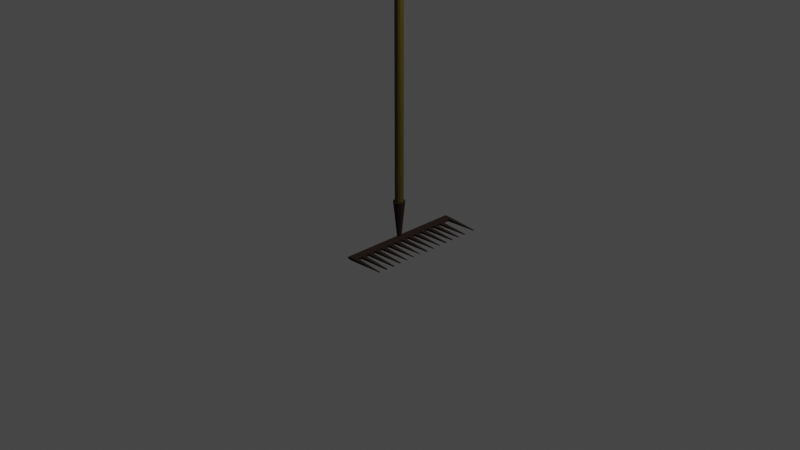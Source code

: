 # Source: rateau.blend  (saved by Blender 3.5.10; exported with 4.5.12 LTS)
import bpy
from mathutils import Matrix  # noqa: F401  (used for matrix-valued properties, if any)

bpy.ops.wm.read_factory_settings(use_empty=True)
scene = bpy.context.scene
scene.name = 'Scene'

# ---- collections
col_collection = bpy.data.collections.new('Collection'); scene.collection.children.link(col_collection)

# ---- materials (node trees are filled in below, after node groups)
mat_material_001 = bpy.data.materials.new('Material.001')
mat_material_001.use_transparent_shadow = False
mat_material_003 = bpy.data.materials.new('Material.003')
mat_material_003.use_transparent_shadow = False

# ---- material node trees
mat_material_001.use_nodes = True; mat_material_001.node_tree.nodes.clear()
_N = mat_material_001.node_tree.nodes; _L = mat_material_001.node_tree.links
n0 = _N.new('ShaderNodeBsdfPrincipled'); n0.name = 'Principled BSDF'; n0.location = (10, 300)
n0.distribution = 'GGX'
n0.subsurface_method = 'RANDOM_WALK_SKIN'
n0.inputs[0].default_value = (0.06373, 0.04999, 0.00231, 1.0)
n0.inputs[3].default_value = 1.45
n0.inputs[27].default_value = (0.0, 0.0, 0.0, 1.0)
n0.inputs[28].default_value = 1.0
n1 = _N.new('ShaderNodeOutputMaterial'); n1.name = 'Material Output'; n1.location = (300, 300)
_L.new(n0.outputs[0], n1.inputs[0])
n1.is_active_output = True
mat_material_003.use_nodes = True; mat_material_003.node_tree.nodes.clear()
_N = mat_material_003.node_tree.nodes; _L = mat_material_003.node_tree.links
n0 = _N.new('ShaderNodeBsdfPrincipled'); n0.name = 'Principled BSDF'; n0.location = (10, 300)
n0.distribution = 'GGX'
n0.subsurface_method = 'RANDOM_WALK_SKIN'
n0.inputs[0].default_value = (0.01467, 0.004552, 0.001176, 1.0)
n0.inputs[1].default_value = 0.1417
n0.inputs[2].default_value = 0.8543
n0.inputs[3].default_value = 1.45
n0.inputs[27].default_value = (0.0, 0.0, 0.0, 1.0)
n1 = _N.new('ShaderNodeOutputMaterial'); n1.name = 'Material Output'; n1.location = (300, 300)
_L.new(n0.outputs[0], n1.inputs[0])
n1.is_active_output = True

# ---- world
world_world = bpy.data.worlds.new('World'); scene.world = world_world
world_world.use_nodes = True; world_world.node_tree.nodes.clear()
_N = world_world.node_tree.nodes; _L = world_world.node_tree.links
n0 = _N.new('ShaderNodeOutputWorld'); n0.name = 'World Output'; n0.location = (300, 300)
n1 = _N.new('ShaderNodeBackground'); n1.name = 'Background'; n1.location = (10, 300)
n1.inputs[0].default_value = (0.05088, 0.05088, 0.05088, 1.0)
_L.new(n1.outputs[0], n0.inputs[0])
n0.is_active_output = True
world_world.color = (0.05088, 0.05088, 0.05088)
world_world.use_sun_shadow = False
world_world.sun_shadow_jitter_overblur = 0.0

# ---- cameras
cam_camera = bpy.data.cameras.new('Camera')
cam_camera.clip_end = 100.0
cam_camera.ortho_scale = 7.314

# ---- lights
light_light = bpy.data.lights.new('Light', 'POINT')
light_light.transmission_factor = 0.0
light_light.energy = 1000.0
light_light.shadow_soft_size = 0.1
light_light.shadow_maximum_resolution = 0.006
light_light.use_absolute_resolution = True

# ---- meshes
me_cylinder_003 = bpy.data.meshes.new('Cylinder.003')
me_cylinder_003.from_pydata([(0.0, 0.08, -1.0), (0.0, 0.08, 1.0), (0.04, 0.06928, -1.0), (0.04, 0.06928, 1.0), (0.06928, 0.04, -1.0), (0.06928, 0.04, 1.0), (0.08, 0.0, -1.0), (0.08, 0.0, 1.0), (0.06928, -0.04, -1.0), (0.06928, -0.04, 1.0), (0.04, -0.06928, -1.0), (0.04, -0.06928, 1.0), (0.0, -0.08, -1.0), (0.0, -0.08, 1.0), (-0.04, -0.06928, -1.0), (-0.04, -0.06928, 1.0), (-0.06928, -0.04, -1.0), (-0.06928, -0.04, 1.0), (-0.08, 0.0, -1.0), (-0.08, 0.0, 1.0), (-0.06928, 0.04, -1.0), (-0.06928, 0.04, 1.0), (-0.04, 0.06928, -1.0), (-0.04, 0.06928, 1.0)], [], [(0, 1, 3, 2), (2, 3, 5, 4), (4, 5, 7, 6), (6, 7, 9, 8), (8, 9, 11, 10), (10, 11, 13, 12), (12, 13, 15, 14), (14, 15, 17, 16), (16, 17, 19, 18), (18, 19, 21, 20), (3, 1, 23, 21, 19, 17, 15, 13, 11, 9, 7, 5), (20, 21, 23, 22), (22, 23, 1, 0), (0, 2, 4, 6, 8, 10, 12, 14, 16, 18, 20, 22)])
_uv = me_cylinder_003.uv_layers.new(name='UVMap')
_uv.uv.foreach_set('vector', [1.0, 0.5, 1.0, 1.0, 0.9167, 1.0, 0.9167, 0.5, 0.9167, 0.5, 0.9167, 1.0, 0.8333, 1.0, 0.8333, 0.5, 0.8333, 0.5, 0.8333, 1.0, 0.75, 1.0, 0.75, 0.5, 0.75, 0.5, 0.75, 1.0, 0.6667, 1.0, 0.6667, 0.5, 0.6667, 0.5, 0.6667, 1.0, 0.5833, 1.0, 0.5833, 0.5, 0.5833, 0.5, 0.5833, 1.0, 0.5, 1.0, 0.5, 0.5, 0.5, 0.5, 0.5, 1.0, 0.4167, 1.0, 0.4167, 0.5, 0.4167, 0.5, 0.4167, 1.0, 0.3333, 1.0, 0.3333, 0.5, 0.3333, 0.5, 0.3333, 1.0, 0.25, 1.0, 0.25, 0.5, 0.25, 0.5, 0.25, 1.0, 0.1667, 1.0, 0.1667, 0.5, 0.37, 0.4578, 0.25, 0.49, 0.13, 0.4578, 0.04215, 0.37, 0.01, 0.25, 0.04215, 0.13, 0.13, 0.04215, 0.25, 0.01, 0.37, 0.04215, 0.4578, 0.13, 0.49, 0.25, 0.4578, 0.37, 0.1667, 0.5, 0.1667, 1.0, 0.08333, 1.0, 0.08333, 0.5, 0.08333, 0.5, 0.08333, 1.0, 7.451e-08, 1.0, 7.451e-08, 0.5, 0.75, 0.49, 0.87, 0.4578, 0.9578, 0.37, 0.99, 0.25, 0.9578, 0.13, 0.87, 0.04215, 0.75, 0.01, 0.63, 0.04215, 0.5422, 0.13, 0.51, 0.25, 0.5422, 0.37, 0.63, 0.4578])
me_cylinder_003.materials.append(mat_material_001)
me_cylinder_003.update()
me_cylinder_004 = bpy.data.meshes.new('Cylinder.004')
me_cylinder_004.from_pydata([(4.975e-10, 0.02911, -0.25), (0.0, 0.08, 0.25), (0.01456, 0.02521, -0.25), (0.04, 0.06928, 0.25), (0.02521, 0.01456, -0.25), (0.06928, 0.04, 0.25), (0.02911, -4.975e-10, -0.25), (0.08, 0.0, 0.25), (0.02521, -0.01456, -0.25), (0.06928, -0.04, 0.25), (0.01456, -0.02521, -0.25), (0.04, -0.06928, 0.25), (4.975e-10, -0.02911, -0.25), (0.0, -0.08, 0.25), (-0.01456, -0.02521, -0.25), (-0.04, -0.06928, 0.25), (-0.02521, -0.01456, -0.25), (-0.06928, -0.04, 0.25), (-0.02911, -4.975e-10, -0.25), (-0.08, 0.0, 0.25), (-0.02521, 0.01456, -0.25), (-0.06928, 0.04, 0.25), (-0.01456, 0.02521, -0.25), (-0.04, 0.06928, 0.25)], [], [(0, 1, 3, 2), (2, 3, 5, 4), (4, 5, 7, 6), (6, 7, 9, 8), (8, 9, 11, 10), (10, 11, 13, 12), (12, 13, 15, 14), (14, 15, 17, 16), (16, 17, 19, 18), (18, 19, 21, 20), (3, 1, 23, 21, 19, 17, 15, 13, 11, 9, 7, 5), (20, 21, 23, 22), (22, 23, 1, 0), (0, 2, 4, 6, 8, 10, 12, 14, 16, 18, 20, 22)])
_uv = me_cylinder_004.uv_layers.new(name='UVMap')
_uv.uv.foreach_set('vector', [1.0, 0.5, 1.0, 1.0, 0.9167, 1.0, 0.9167, 0.5, 0.9167, 0.5, 0.9167, 1.0, 0.8333, 1.0, 0.8333, 0.5, 0.8333, 0.5, 0.8333, 1.0, 0.75, 1.0, 0.75, 0.5, 0.75, 0.5, 0.75, 1.0, 0.6667, 1.0, 0.6667, 0.5, 0.6667, 0.5, 0.6667, 1.0, 0.5833, 1.0, 0.5833, 0.5, 0.5833, 0.5, 0.5833, 1.0, 0.5, 1.0, 0.5, 0.5, 0.5, 0.5, 0.5, 1.0, 0.4167, 1.0, 0.4167, 0.5, 0.4167, 0.5, 0.4167, 1.0, 0.3333, 1.0, 0.3333, 0.5, 0.3333, 0.5, 0.3333, 1.0, 0.25, 1.0, 0.25, 0.5, 0.25, 0.5, 0.25, 1.0, 0.1667, 1.0, 0.1667, 0.5, 0.37, 0.4578, 0.25, 0.49, 0.13, 0.4578, 0.04215, 0.37, 0.01, 0.25, 0.04215, 0.13, 0.13, 0.04215, 0.25, 0.01, 0.37, 0.04215, 0.4578, 0.13, 0.49, 0.25, 0.4578, 0.37, 0.1667, 0.5, 0.1667, 1.0, 0.08333, 1.0, 0.08333, 0.5, 0.08333, 0.5, 0.08333, 1.0, 7.451e-08, 1.0, 7.451e-08, 0.5, 0.75, 0.49, 0.87, 0.4578, 0.9578, 0.37, 0.99, 0.25, 0.9578, 0.13, 0.87, 0.04215, 0.75, 0.01, 0.63, 0.04215, 0.5422, 0.13, 0.51, 0.25, 0.5422, 0.37, 0.63, 0.4578])
me_cylinder_004.materials.append(mat_material_003)
me_cylinder_004.update()
me_cylinder_005 = bpy.data.meshes.new('Cylinder.005')
me_cylinder_005.from_pydata([(-4.891e-10, 0.04059, -0.25), (-4.891e-10, 0.04059, 0.25), (0.02172, 0.03515, -0.25), (0.02172, 0.03515, 0.25), (0.03762, 0.03459, -0.25), (0.03762, 0.03459, 0.25), (0.03762, -0.02447, -0.25), (0.03762, -0.02447, 0.25), (0.02172, -0.02502, -0.25), (0.02172, -0.02502, 0.25), (-4.891e-10, -0.03046, -0.25), (-4.891e-10, -0.03046, 0.25), (-0.02172, -0.02502, -0.25), (-0.02172, -0.02502, 0.25), (-0.03208, -0.02029, -0.25), (-0.03208, -0.02029, 0.25), (-0.03395, -1.256e-08, -0.25), (-0.03395, 1.256e-08, 0.25), (-0.03208, 0.02029, -0.25), (-0.03208, 0.02029, 0.25), (-0.02172, 0.03515, -0.25), (-0.02172, 0.03515, 0.25), (-4.891e-10, 0.04059, -0.2333), (-4.891e-10, 0.04059, -0.2167), (-4.891e-10, 0.04059, -0.2), (-4.891e-10, 0.04059, -0.1833), (-4.891e-10, 0.04059, -0.1667), (-4.891e-10, 0.04059, -0.15), (-4.891e-10, 0.04059, -0.1333), (-4.891e-10, 0.04059, -0.1167), (-4.891e-10, 0.04059, -0.1), (-4.891e-10, 0.04059, -0.08333), (-4.891e-10, 0.04059, -0.06667), (-4.891e-10, 0.04059, -0.05), (-4.891e-10, 0.04059, -0.03333), (-4.891e-10, 0.04059, -0.01667), (-4.891e-10, 0.04059, -1.118e-08), (-4.891e-10, 0.04059, 0.01667), (-4.891e-10, 0.04059, 0.03333), (-4.891e-10, 0.04059, 0.05), (-4.891e-10, 0.04059, 0.06667), (-4.891e-10, 0.04059, 0.08333), (-4.891e-10, 0.04059, 0.1), (-4.891e-10, 0.04059, 0.1167), (-4.891e-10, 0.04059, 0.1333), (-4.891e-10, 0.04059, 0.15), (-4.891e-10, 0.04059, 0.1667), (-4.891e-10, 0.04059, 0.1833), (-4.891e-10, 0.04059, 0.2), (-4.891e-10, 0.04059, 0.2167), (-4.891e-10, 0.04059, 0.2333), (0.02172, 0.03515, 0.2333), (0.02172, 0.03515, 0.2167), (0.02172, 0.03515, 0.2), (0.02172, 0.03515, 0.1833), (0.02172, 0.03515, 0.1667), (0.02172, 0.03515, 0.15), (0.02172, 0.03515, 0.1333), (0.02172, 0.03515, 0.1167), (0.02172, 0.03515, 0.1), (0.02172, 0.03515, 0.08333), (0.02172, 0.03515, 0.06667), (0.02172, 0.03515, 0.05), (0.02172, 0.03515, 0.03333), (0.02172, 0.03515, 0.01667), (0.02172, 0.03515, 1.118e-08), (0.02172, 0.03515, -0.01667), (0.02172, 0.03515, -0.03333), (0.02172, 0.03515, -0.05), (0.02172, 0.03515, -0.06667), (0.02172, 0.03515, -0.08333), (0.02172, 0.03515, -0.1), (0.02172, 0.03515, -0.1167), (0.02172, 0.03515, -0.1333), (0.02172, 0.03515, -0.15), (0.02172, 0.03515, -0.1667), (0.02172, 0.03515, -0.1833), (0.02172, 0.03515, -0.2), (0.02172, 0.03515, -0.2167), (0.02172, 0.03515, -0.2333), (0.03762, 0.03459, 0.2333), (0.03762, 0.03459, 0.2167), (0.03762, 0.03459, 0.2), (0.03762, 0.03459, 0.1833), (0.03762, 0.03459, 0.1667), (0.03762, 0.03459, 0.15), (0.03762, 0.03459, 0.1333), (0.03762, 0.03459, 0.1167), (0.03762, 0.03459, 0.1), (0.03762, 0.03459, 0.08333), (0.03762, 0.03459, 0.06667), (0.03762, 0.03459, 0.05), (0.03762, 0.03459, 0.03333), (0.03762, 0.03459, 0.01667), (0.03762, 0.03459, 1.118e-08), (0.03762, 0.03459, -0.01667), (0.03762, 0.03459, -0.03333), (0.03762, 0.03459, -0.05), (0.03762, 0.03459, -0.06667), (0.03762, 0.03459, -0.08333), (0.03762, 0.03459, -0.1), (0.03762, 0.03459, -0.1167), (0.03762, 0.03459, -0.1333), (0.03762, 0.03459, -0.15), (0.03762, 0.03459, -0.1667), (0.03762, 0.03459, -0.1833), (0.03762, 0.03459, -0.2), (0.03762, 0.02029, -0.2167), (0.03762, 0.03459, -0.2333), (0.03762, -0.02447, 0.2333), (0.03762, -0.02447, 0.2167), (0.03762, -0.02447, 0.2), (0.03762, -0.02447, 0.1833), (0.03762, -0.02447, 0.1667), (0.03762, -0.02447, 0.15), (0.03762, -0.02447, 0.1333), (0.03762, -0.02447, 0.1167), (0.03762, -0.02447, 0.1), (0.03762, -0.02447, 0.08333), (0.03762, -0.02447, 0.06667), (0.03762, -0.02447, 0.05), (0.03762, -0.02447, 0.03333), (0.03762, -0.02447, 0.01667), (0.03762, -0.02447, 1.118e-08), (0.03762, -0.02447, -0.01667), (0.03762, -0.02447, -0.03333), (0.03762, -0.02447, -0.05), (0.03762, -0.02447, -0.06667), (0.03762, -0.02447, -0.08333), (0.03762, -0.02447, -0.1), (0.03762, -0.02447, -0.1167), (0.03762, -0.02447, -0.1333), (0.03762, -0.02447, -0.15), (0.03762, -0.02447, -0.1667), (0.03762, -0.02447, -0.1833), (0.03762, -0.02447, -0.2), (0.03762, -0.01017, -0.2167), (0.03762, -0.02447, -0.2333), (0.02172, -0.02502, 0.2333), (0.02172, -0.02502, 0.2167), (0.02172, -0.02502, 0.2), (0.02172, -0.02502, 0.1833), (0.02172, -0.02502, 0.1667), (0.02172, -0.02502, 0.15), (0.02172, -0.02502, 0.1333), (0.02172, -0.02502, 0.1167), (0.02172, -0.02502, 0.1), (0.02172, -0.02502, 0.08333), (0.02172, -0.02502, 0.06667), (0.02172, -0.02502, 0.05), (0.02172, -0.02502, 0.03333), (0.02172, -0.02502, 0.01667), (0.02172, -0.02502, 1.118e-08), (0.02172, -0.02502, -0.01667), (0.02172, -0.02502, -0.03333), (0.02172, -0.02502, -0.05), (0.02172, -0.02502, -0.06667), (0.02172, -0.02502, -0.08333), (0.02172, -0.02502, -0.1), (0.02172, -0.02502, -0.1167), (0.02172, -0.02502, -0.1333), (0.02172, -0.02502, -0.15), (0.02172, -0.02502, -0.1667), (0.02172, -0.02502, -0.1833), (0.02172, -0.02502, -0.2), (0.02172, -0.02502, -0.2167), (0.02172, -0.02502, -0.2333), (-4.891e-10, -0.03046, 0.2333), (-4.891e-10, -0.03046, 0.2167), (-4.891e-10, -0.03046, 0.2), (-4.891e-10, -0.03046, 0.1833), (-4.891e-10, -0.03046, 0.1667), (-4.891e-10, -0.03046, 0.15), (-4.891e-10, -0.03046, 0.1333), (-4.891e-10, -0.03046, 0.1167), (-4.891e-10, -0.03046, 0.1), (-4.891e-10, -0.03046, 0.08333), (-4.891e-10, -0.03046, 0.06667), (-4.891e-10, -0.03046, 0.05), (-4.891e-10, -0.03046, 0.03333), (-4.891e-10, -0.03046, 0.01667), (-4.891e-10, -0.03046, 1.118e-08), (-4.891e-10, -0.03046, -0.01667), (-4.891e-10, -0.03046, -0.03333), (-4.891e-10, -0.03046, -0.05), (-4.891e-10, -0.03046, -0.06667), (-4.891e-10, -0.03046, -0.08333), (-4.891e-10, -0.03046, -0.1), (-4.891e-10, -0.03046, -0.1167), (-4.891e-10, -0.03046, -0.1333), (-4.891e-10, -0.03046, -0.15), (-4.891e-10, -0.03046, -0.1667), (-4.891e-10, -0.03046, -0.1833), (-4.891e-10, -0.03046, -0.2), (-4.891e-10, -0.03046, -0.2167), (-4.891e-10, -0.03046, -0.2333), (-0.02172, -0.02502, 0.2333), (-0.02172, -0.02502, 0.2167), (-0.02172, -0.02502, 0.2), (-0.02172, -0.02502, 0.1833), (-0.02172, -0.02502, 0.1667), (-0.02172, -0.02502, 0.15), (-0.02172, -0.02502, 0.1333), (-0.02172, -0.02502, 0.1167), (-0.02172, -0.02502, 0.1), (-0.02172, -0.02502, 0.08333), (-0.02172, -0.02502, 0.06667), (-0.02172, -0.02502, 0.05), (-0.02172, -0.02502, 0.03333), (-0.02172, -0.02502, 0.01667), (-0.02172, -0.02502, 1.118e-08), (-0.02172, -0.02502, -0.01667), (-0.02172, -0.02502, -0.03333), (-0.02172, -0.02502, -0.05), (-0.02172, -0.02502, -0.06667), (-0.02172, -0.02502, -0.08333), (-0.02172, -0.02502, -0.1), (-0.02172, -0.02502, -0.1167), (-0.02172, -0.02502, -0.1333), (-0.02172, -0.02502, -0.15), (-0.02172, -0.02502, -0.1667), (-0.02172, -0.02502, -0.1833), (-0.02172, -0.02502, -0.2), (-0.02172, -0.02502, -0.2167), (-0.02172, -0.02502, -0.2333), (-0.03208, -0.02029, 0.2333), (-0.03208, -0.02029, 0.2167), (-0.03208, -0.02029, 0.2), (-0.03208, -0.02029, 0.1833), (-0.03208, -0.02029, 0.1667), (-0.03208, -0.02029, 0.15), (-0.03208, -0.02029, 0.1333), (-0.03208, -0.02029, 0.1167), (-0.03208, -0.02029, 0.1), (-0.03208, -0.02029, 0.08333), (-0.03208, -0.02029, 0.06667), (-0.03208, -0.02029, 0.05), (-0.03208, -0.02029, 0.03333), (-0.03208, -0.02029, 0.01667), (-0.03208, -0.02029, 1.118e-08), (-0.03208, -0.02029, -0.01667), (-0.03208, -0.02029, -0.03333), (-0.03208, -0.02029, -0.05), (-0.03208, -0.02029, -0.06667), (-0.03208, -0.02029, -0.08333), (-0.03208, -0.02029, -0.1), (-0.03208, -0.02029, -0.1167), (-0.03208, -0.02029, -0.1333), (-0.03208, -0.02029, -0.15), (-0.03208, -0.02029, -0.1667), (-0.03208, -0.02029, -0.1833), (-0.03208, -0.02029, -0.2), (-0.03208, -0.02029, -0.2167), (-0.03208, -0.02029, -0.2333), (-0.03395, 1.172e-08, 0.2333), (-0.03395, 1.089e-08, 0.2167), (-0.03395, 1.005e-08, 0.2), (-0.03395, 9.211e-09, 0.1833), (-0.03395, 8.374e-09, 0.1667), (-0.03395, 7.536e-09, 0.15), (-0.03395, 6.699e-09, 0.1333), (-0.03395, 5.862e-09, 0.1167), (-0.03395, 5.024e-09, 0.1), (-0.03395, 4.187e-09, 0.08333), (-0.03395, 3.35e-09, 0.06667), (-0.03395, 2.512e-09, 0.05), (-0.03395, 1.675e-09, 0.03333), (-0.03395, 8.374e-10, 0.01667), (-0.03395, 3.442e-15, 1.118e-08), (-0.03395, -8.374e-10, -0.01667), (-0.03395, -1.675e-09, -0.03333), (-0.03395, -2.512e-09, -0.05), (-0.03395, -3.35e-09, -0.06667), (-0.03395, -4.187e-09, -0.08333), (-0.03395, -5.024e-09, -0.1), (-0.03395, -5.862e-09, -0.1167), (-0.03395, -6.699e-09, -0.1333), (-0.03395, -7.536e-09, -0.15), (-0.03395, -8.374e-09, -0.1667), (-0.03395, -9.211e-09, -0.1833), (-0.03395, -1.005e-08, -0.2), (-0.03395, -1.089e-08, -0.2167), (-0.03395, -1.172e-08, -0.2333), (-0.03208, 0.02029, 0.2333), (-0.03208, 0.02029, 0.2167), (-0.03208, 0.02029, 0.2), (-0.03208, 0.02029, 0.1833), (-0.03208, 0.02029, 0.1667), (-0.03208, 0.02029, 0.15), (-0.03208, 0.02029, 0.1333), (-0.03208, 0.02029, 0.1167), (-0.03208, 0.02029, 0.1), (-0.03208, 0.02029, 0.08333), (-0.03208, 0.02029, 0.06667), (-0.03208, 0.02029, 0.05), (-0.03208, 0.02029, 0.03333), (-0.03208, 0.02029, 0.01667), (-0.03208, 0.02029, 1.118e-08), (-0.03208, 0.02029, -0.01667), (-0.03208, 0.02029, -0.03333), (-0.03208, 0.02029, -0.05), (-0.03208, 0.02029, -0.06667), (-0.03208, 0.02029, -0.08333), (-0.03208, 0.02029, -0.1), (-0.03208, 0.02029, -0.1167), (-0.03208, 0.02029, -0.1333), (-0.03208, 0.02029, -0.15), (-0.03208, 0.02029, -0.1667), (-0.03208, 0.02029, -0.1833), (-0.03208, 0.02029, -0.2), (-0.03208, 0.02029, -0.2167), (-0.03208, 0.02029, -0.2333), (-0.02172, 0.03515, 0.2333), (-0.02172, 0.03515, 0.2167), (-0.02172, 0.03515, 0.2), (-0.02172, 0.03515, 0.1833), (-0.02172, 0.03515, 0.1667), (-0.02172, 0.03515, 0.15), (-0.02172, 0.03515, 0.1333), (-0.02172, 0.03515, 0.1167), (-0.02172, 0.03515, 0.1), (-0.02172, 0.03515, 0.08333), (-0.02172, 0.03515, 0.06667), (-0.02172, 0.03515, 0.05), (-0.02172, 0.03515, 0.03333), (-0.02172, 0.03515, 0.01667), (-0.02172, 0.03515, 1.118e-08), (-0.02172, 0.03515, -0.01667), (-0.02172, 0.03515, -0.03333), (-0.02172, 0.03515, -0.05), (-0.02172, 0.03515, -0.06667), (-0.02172, 0.03515, -0.08333), (-0.02172, 0.03515, -0.1), (-0.02172, 0.03515, -0.1167), (-0.02172, 0.03515, -0.1333), (-0.02172, 0.03515, -0.15), (-0.02172, 0.03515, -0.1667), (-0.02172, 0.03515, -0.1833), (-0.02172, 0.03515, -0.2), (-0.02172, 0.03515, -0.2167), (-0.02172, 0.03515, -0.2333), (0.2784, 0.01129, -0.2399), (0.2784, 0.01129, -0.2434), (0.2784, -0.001163, -0.2434), (0.2784, 0.0101, 0.2431), (0.2784, 2.959e-05, 0.2431), (0.2784, -0.001163, -0.2399), (0.2784, 0.0101, 0.2402), (0.2784, 0.01366, 0.2108), (0.2784, 0.01366, 0.2059), (0.2784, 0.01372, 0.1774), (0.2784, 0.01372, 0.1726), (0.2784, 0.01187, 0.1436), (0.2784, 0.01187, 0.1397), (0.2784, 0.009971, 0.1097), (0.2784, 0.009971, 0.1069), (0.2784, 0.009536, 0.07626), (0.2784, 0.009536, 0.07374), (0.2784, 0.008472, 0.04263), (0.2784, 0.008472, 0.04071), (0.2784, 0.01441, 0.01097), (0.2784, 0.01441, 0.005696), (0.2784, 0.01134, -0.02323), (0.2784, 0.01134, -0.02677), (0.2784, 0.009591, -0.05706), (0.2784, 0.009591, -0.05961), (0.2784, 0.01329, -0.08935), (0.2784, 0.01329, -0.09399), (0.2784, 0.01284, -0.1228), (0.2784, 0.01284, -0.1272), (0.2784, 0.01201, -0.1564), (0.2784, 0.01201, -0.1603), (0.2784, 0.0119, -0.1897), (0.2784, 0.0119, -0.1936), (0.2784, 2.959e-05, 0.2402), (0.2784, -0.003529, 0.2108), (0.2784, -0.003529, 0.2059), (0.2784, -0.003589, 0.1774), (0.2784, -0.003589, 0.1726), (0.2784, -0.001745, 0.1436), (0.2784, -0.001745, 0.1397), (0.2784, 0.0001573, 0.1097), (0.2784, 0.0001573, 0.1069), (0.2784, 0.0005924, 0.07626), (0.2784, 0.0005924, 0.07374), (0.2784, 0.001657, 0.04263), (0.2784, 0.001657, 0.04071), (0.2784, -0.004282, 0.01097), (0.2784, -0.004282, 0.005696), (0.2784, -0.001212, -0.02323), (0.2784, -0.001212, -0.02677), (0.2784, 0.0005378, -0.05706), (0.2784, 0.0005378, -0.05961), (0.2784, -0.003158, -0.08935), (0.2784, -0.003158, -0.09399), (0.2784, -0.002712, -0.1228), (0.2784, -0.002712, -0.1272), (0.2784, -0.001884, -0.1564), (0.2784, -0.001884, -0.1603), (0.2784, -0.00177, -0.1897), (0.2784, -0.00177, -0.1936)], [], [(50, 1, 3, 51), (51, 3, 5, 80), (109, 7, 9, 138), (138, 9, 11, 167), (167, 11, 13, 196), (196, 13, 15, 225), (225, 15, 17, 254), (254, 17, 19, 283), (92, 91, 358, 359), (283, 19, 21, 312), (312, 21, 1, 50), (20, 340, 22, 0), (340, 339, 23, 22), (339, 338, 24, 23), (338, 337, 25, 24), (337, 336, 26, 25), (336, 335, 27, 26), (335, 334, 28, 27), (334, 333, 29, 28), (333, 332, 30, 29), (332, 331, 31, 30), (331, 330, 32, 31), (330, 329, 33, 32), (329, 328, 34, 33), (328, 327, 35, 34), (327, 326, 36, 35), (326, 325, 37, 36), (325, 324, 38, 37), (324, 323, 39, 38), (323, 322, 40, 39), (322, 321, 41, 40), (321, 320, 42, 41), (320, 319, 43, 42), (319, 318, 44, 43), (318, 317, 45, 44), (317, 316, 46, 45), (316, 315, 47, 46), (315, 314, 48, 47), (314, 313, 49, 48), (313, 312, 50, 49), (18, 311, 340, 20), (311, 310, 339, 340), (310, 309, 338, 339), (309, 308, 337, 338), (308, 307, 336, 337), (307, 306, 335, 336), (306, 305, 334, 335), (305, 304, 333, 334), (304, 303, 332, 333), (303, 302, 331, 332), (302, 301, 330, 331), (301, 300, 329, 330), (300, 299, 328, 329), (299, 298, 327, 328), (298, 297, 326, 327), (297, 296, 325, 326), (296, 295, 324, 325), (295, 294, 323, 324), (294, 293, 322, 323), (293, 292, 321, 322), (292, 291, 320, 321), (291, 290, 319, 320), (290, 289, 318, 319), (289, 288, 317, 318), (288, 287, 316, 317), (287, 286, 315, 316), (286, 285, 314, 315), (285, 284, 313, 314), (284, 283, 312, 313), (101, 130, 395, 368), (108, 107, 136, 137), (107, 106, 135, 136), (116, 117, 382, 381), (105, 104, 133, 134), (131, 102, 369, 396), (103, 102, 131, 132), (90, 89, 356, 357), (101, 100, 129, 130), (103, 132, 397, 370), (99, 98, 127, 128), (114, 115, 380, 379), (97, 96, 125, 126), (133, 104, 371, 398), (95, 94, 123, 124), (88, 87, 354, 355), (93, 92, 121, 122), (105, 134, 399, 372), (91, 90, 119, 120), (112, 113, 378, 377), (89, 88, 117, 118), (135, 106, 373, 400), (87, 86, 115, 116), (109, 80, 347, 374), (85, 84, 113, 114), (86, 85, 352, 353), (83, 82, 111, 112), (81, 110, 375, 348), (81, 80, 109, 110), (16, 282, 311, 18), (282, 281, 310, 311), (281, 280, 309, 310), (280, 279, 308, 309), (279, 278, 307, 308), (278, 277, 306, 307), (277, 276, 305, 306), (276, 275, 304, 305), (275, 274, 303, 304), (274, 273, 302, 303), (273, 272, 301, 302), (272, 271, 300, 301), (271, 270, 299, 300), (270, 269, 298, 299), (269, 268, 297, 298), (268, 267, 296, 297), (267, 266, 295, 296), (266, 265, 294, 295), (265, 264, 293, 294), (264, 263, 292, 293), (263, 262, 291, 292), (262, 261, 290, 291), (261, 260, 289, 290), (260, 259, 288, 289), (259, 258, 287, 288), (258, 257, 286, 287), (257, 256, 285, 286), (256, 255, 284, 285), (255, 254, 283, 284), (14, 253, 282, 16), (253, 252, 281, 282), (252, 251, 280, 281), (251, 250, 279, 280), (250, 249, 278, 279), (249, 248, 277, 278), (248, 247, 276, 277), (247, 246, 275, 276), (246, 245, 274, 275), (245, 244, 273, 274), (244, 243, 272, 273), (243, 242, 271, 272), (242, 241, 270, 271), (241, 240, 269, 270), (240, 239, 268, 269), (239, 238, 267, 268), (238, 237, 266, 267), (237, 236, 265, 266), (236, 235, 264, 265), (235, 234, 263, 264), (234, 233, 262, 263), (233, 232, 261, 262), (232, 231, 260, 261), (231, 230, 259, 260), (230, 229, 258, 259), (229, 228, 257, 258), (228, 227, 256, 257), (227, 226, 255, 256), (226, 225, 254, 255), (12, 224, 253, 14), (224, 223, 252, 253), (223, 222, 251, 252), (222, 221, 250, 251), (221, 220, 249, 250), (220, 219, 248, 249), (219, 218, 247, 248), (218, 217, 246, 247), (217, 216, 245, 246), (216, 215, 244, 245), (215, 214, 243, 244), (214, 213, 242, 243), (213, 212, 241, 242), (212, 211, 240, 241), (211, 210, 239, 240), (210, 209, 238, 239), (209, 208, 237, 238), (208, 207, 236, 237), (207, 206, 235, 236), (206, 205, 234, 235), (205, 204, 233, 234), (204, 203, 232, 233), (203, 202, 231, 232), (202, 201, 230, 231), (201, 200, 229, 230), (200, 199, 228, 229), (199, 198, 227, 228), (198, 197, 226, 227), (197, 196, 225, 226), (10, 195, 224, 12), (195, 194, 223, 224), (194, 193, 222, 223), (193, 192, 221, 222), (192, 191, 220, 221), (191, 190, 219, 220), (190, 189, 218, 219), (189, 188, 217, 218), (188, 187, 216, 217), (187, 186, 215, 216), (186, 185, 214, 215), (185, 184, 213, 214), (184, 183, 212, 213), (183, 182, 211, 212), (182, 181, 210, 211), (181, 180, 209, 210), (180, 179, 208, 209), (179, 178, 207, 208), (178, 177, 206, 207), (177, 176, 205, 206), (176, 175, 204, 205), (175, 174, 203, 204), (174, 173, 202, 203), (173, 172, 201, 202), (172, 171, 200, 201), (171, 170, 199, 200), (170, 169, 198, 199), (169, 168, 197, 198), (168, 167, 196, 197), (8, 166, 195, 10), (166, 165, 194, 195), (165, 164, 193, 194), (164, 163, 192, 193), (163, 162, 191, 192), (162, 161, 190, 191), (161, 160, 189, 190), (160, 159, 188, 189), (159, 158, 187, 188), (158, 157, 186, 187), (157, 156, 185, 186), (156, 155, 184, 185), (155, 154, 183, 184), (154, 153, 182, 183), (153, 152, 181, 182), (152, 151, 180, 181), (151, 150, 179, 180), (150, 149, 178, 179), (149, 148, 177, 178), (148, 147, 176, 177), (147, 146, 175, 176), (146, 145, 174, 175), (145, 144, 173, 174), (144, 143, 172, 173), (143, 142, 171, 172), (142, 141, 170, 171), (141, 140, 169, 170), (140, 139, 168, 169), (139, 138, 167, 168), (6, 137, 166, 8), (137, 136, 165, 166), (136, 135, 164, 165), (135, 134, 163, 164), (134, 133, 162, 163), (133, 132, 161, 162), (132, 131, 160, 161), (131, 130, 159, 160), (130, 129, 158, 159), (129, 128, 157, 158), (128, 127, 156, 157), (127, 126, 155, 156), (126, 125, 154, 155), (125, 124, 153, 154), (124, 123, 152, 153), (123, 122, 151, 152), (122, 121, 150, 151), (121, 120, 149, 150), (120, 119, 148, 149), (119, 118, 147, 148), (118, 117, 146, 147), (117, 116, 145, 146), (116, 115, 144, 145), (115, 114, 143, 144), (114, 113, 142, 143), (113, 112, 141, 142), (112, 111, 140, 141), (111, 110, 139, 140), (110, 109, 138, 139), (2, 79, 108, 4), (79, 78, 107, 108), (78, 77, 106, 107), (77, 76, 105, 106), (76, 75, 104, 105), (75, 74, 103, 104), (74, 73, 102, 103), (73, 72, 101, 102), (72, 71, 100, 101), (71, 70, 99, 100), (70, 69, 98, 99), (69, 68, 97, 98), (68, 67, 96, 97), (67, 66, 95, 96), (66, 65, 94, 95), (65, 64, 93, 94), (64, 63, 92, 93), (63, 62, 91, 92), (62, 61, 90, 91), (61, 60, 89, 90), (60, 59, 88, 89), (59, 58, 87, 88), (58, 57, 86, 87), (57, 56, 85, 86), (56, 55, 84, 85), (55, 54, 83, 84), (54, 53, 82, 83), (53, 52, 81, 82), (52, 51, 80, 81), (0, 22, 79, 2), (22, 23, 78, 79), (23, 24, 77, 78), (24, 25, 76, 77), (25, 26, 75, 76), (26, 27, 74, 75), (27, 28, 73, 74), (28, 29, 72, 73), (29, 30, 71, 72), (30, 31, 70, 71), (31, 32, 69, 70), (32, 33, 68, 69), (33, 34, 67, 68), (34, 35, 66, 67), (35, 36, 65, 66), (36, 37, 64, 65), (37, 38, 63, 64), (38, 39, 62, 63), (39, 40, 61, 62), (40, 41, 60, 61), (41, 42, 59, 60), (42, 43, 58, 59), (43, 44, 57, 58), (44, 45, 56, 57), (45, 46, 55, 56), (46, 47, 54, 55), (47, 48, 53, 54), (48, 49, 52, 53), (49, 50, 51, 52), (347, 344, 345, 374), (342, 341, 346, 343), (373, 372, 399, 400), (371, 370, 397, 398), (369, 368, 395, 396), (367, 366, 393, 394), (365, 364, 391, 392), (363, 362, 389, 390), (361, 360, 387, 388), (359, 358, 385, 386), (357, 356, 383, 384), (355, 354, 381, 382), (353, 352, 379, 380), (351, 350, 377, 378), (349, 348, 375, 376), (129, 100, 367, 394), (118, 119, 384, 383), (99, 128, 393, 366), (94, 93, 360, 361), (127, 98, 365, 392), (120, 121, 386, 385), (97, 126, 391, 364), (96, 95, 362, 363), (125, 96, 363, 390), (122, 123, 388, 387), (95, 124, 389, 362), (98, 97, 364, 365), (123, 94, 361, 388), (124, 125, 390, 389), (93, 122, 387, 360), (4, 108, 341, 342), (100, 99, 366, 367), (121, 92, 359, 386), (6, 4, 342, 343), (126, 127, 392, 391), (91, 120, 385, 358), (5, 7, 345, 344), (102, 101, 368, 369), (119, 90, 357, 384), (137, 6, 343, 346), (128, 129, 394, 393), (89, 118, 383, 356), (104, 103, 370, 371), (117, 88, 355, 382), (130, 131, 396, 395), (87, 116, 381, 354), (106, 105, 372, 373), (80, 5, 344, 347), (115, 86, 353, 380), (132, 133, 398, 397), (85, 114, 379, 352), (82, 81, 348, 349), (113, 84, 351, 378), (134, 135, 400, 399), (7, 109, 374, 345), (83, 112, 377, 350), (84, 83, 350, 351), (111, 82, 349, 376), (108, 137, 346, 341), (110, 111, 376, 375), (3, 1, 21, 19, 17, 15, 13, 11, 9, 7, 5), (0, 2, 4, 6, 8, 10, 12, 14, 16, 18, 20)])
_uv = me_cylinder_005.uv_layers.new(name='UVMap')
_uv.uv.foreach_set('vector', [1.0, 0.9833, 1.0, 1.0, 0.9167, 1.0, 0.9167, 0.9833, 0.9167, 0.9833, 0.9167, 1.0, 0.8333, 1.0, 0.8333, 0.9833, 0.6667, 0.9833, 0.6667, 1.0, 0.5833, 1.0, 0.5833, 0.9833, 0.5833, 0.9833, 0.5833, 1.0, 0.5, 1.0, 0.5, 0.9833, 0.5, 0.9833, 0.5, 1.0, 0.4167, 1.0, 0.4167, 0.9833, 0.4167, 0.9833, 0.4167, 1.0, 0.3333, 1.0, 0.3333, 0.9833, 0.3333, 0.9833, 0.3333, 1.0, 0.25, 1.0, 0.25, 0.9833, 0.25, 0.9833, 0.25, 1.0, 0.1667, 1.0, 0.1667, 0.9833, 0.8333, 0.7833, 0.8333, 0.8, 0.8333, 0.8, 0.8333, 0.7833, 0.1667, 0.9833, 0.1667, 1.0, 0.08333, 1.0, 0.08333, 0.9833, 0.08333, 0.9833, 0.08333, 1.0, 7.451e-08, 1.0, 7.451e-08, 0.9833, 0.08333, 0.5, 0.08333, 0.5167, 7.451e-08, 0.5167, 7.451e-08, 0.5, 0.08333, 0.5167, 0.08333, 0.5333, 7.451e-08, 0.5333, 7.451e-08, 0.5167, 0.08333, 0.5333, 0.08333, 0.55, 7.451e-08, 0.55, 7.451e-08, 0.5333, 0.08333, 0.55, 0.08333, 0.5667, 7.451e-08, 0.5667, 7.451e-08, 0.55, 0.08333, 0.5667, 0.08333, 0.5833, 7.451e-08, 0.5833, 7.451e-08, 0.5667, 0.08333, 0.5833, 0.08333, 0.6, 7.451e-08, 0.6, 7.451e-08, 0.5833, 0.08333, 0.6, 0.08333, 0.6167, 7.451e-08, 0.6167, 7.451e-08, 0.6, 0.08333, 0.6167, 0.08333, 0.6333, 7.451e-08, 0.6333, 7.451e-08, 0.6167, 0.08333, 0.6333, 0.08333, 0.65, 7.451e-08, 0.65, 7.451e-08, 0.6333, 0.08333, 0.65, 0.08333, 0.6667, 7.451e-08, 0.6667, 7.451e-08, 0.65, 0.08333, 0.6667, 0.08333, 0.6833, 7.451e-08, 0.6833, 7.451e-08, 0.6667, 0.08333, 0.6833, 0.08333, 0.7, 7.451e-08, 0.7, 7.451e-08, 0.6833, 0.08333, 0.7, 0.08333, 0.7167, 7.451e-08, 0.7167, 7.451e-08, 0.7, 0.08333, 0.7167, 0.08333, 0.7333, 7.451e-08, 0.7333, 7.451e-08, 0.7167, 0.08333, 0.7333, 0.08333, 0.75, 7.451e-08, 0.75, 7.451e-08, 0.7333, 0.08333, 0.75, 0.08333, 0.7667, 7.451e-08, 0.7667, 7.451e-08, 0.75, 0.08333, 0.7667, 0.08333, 0.7833, 7.451e-08, 0.7833, 7.451e-08, 0.7667, 0.08333, 0.7833, 0.08333, 0.8, 7.451e-08, 0.8, 7.451e-08, 0.7833, 0.08333, 0.8, 0.08333, 0.8167, 7.451e-08, 0.8167, 7.451e-08, 0.8, 0.08333, 0.8167, 0.08333, 0.8333, 7.451e-08, 0.8333, 7.451e-08, 0.8167, 0.08333, 0.8333, 0.08333, 0.85, 7.451e-08, 0.85, 7.451e-08, 0.8333, 0.08333, 0.85, 0.08333, 0.8667, 7.451e-08, 0.8667, 7.451e-08, 0.85, 0.08333, 0.8667, 0.08333, 0.8833, 7.451e-08, 0.8833, 7.451e-08, 0.8667, 0.08333, 0.8833, 0.08333, 0.9, 7.451e-08, 0.9, 7.451e-08, 0.8833, 0.08333, 0.9, 0.08333, 0.9167, 7.451e-08, 0.9167, 7.451e-08, 0.9, 0.08333, 0.9167, 0.08333, 0.9333, 7.451e-08, 0.9333, 7.451e-08, 0.9167, 0.08333, 0.9333, 0.08333, 0.95, 7.451e-08, 0.95, 7.451e-08, 0.9333, 0.08333, 0.95, 0.08333, 0.9667, 7.451e-08, 0.9667, 7.451e-08, 0.95, 0.08333, 0.9667, 0.08333, 0.9833, 7.451e-08, 0.9833, 7.451e-08, 0.9667, 0.1667, 0.5, 0.1667, 0.5167, 0.08333, 0.5167, 0.08333, 0.5, 0.1667, 0.5167, 0.1667, 0.5333, 0.08333, 0.5333, 0.08333, 0.5167, 0.1667, 0.5333, 0.1667, 0.55, 0.08333, 0.55, 0.08333, 0.5333, 0.1667, 0.55, 0.1667, 0.5667, 0.08333, 0.5667, 0.08333, 0.55, 0.1667, 0.5667, 0.1667, 0.5833, 0.08333, 0.5833, 0.08333, 0.5667, 0.1667, 0.5833, 0.1667, 0.6, 0.08333, 0.6, 0.08333, 0.5833, 0.1667, 0.6, 0.1667, 0.6167, 0.08333, 0.6167, 0.08333, 0.6, 0.1667, 0.6167, 0.1667, 0.6333, 0.08333, 0.6333, 0.08333, 0.6167, 0.1667, 0.6333, 0.1667, 0.65, 0.08333, 0.65, 0.08333, 0.6333, 0.1667, 0.65, 0.1667, 0.6667, 0.08333, 0.6667, 0.08333, 0.65, 0.1667, 0.6667, 0.1667, 0.6833, 0.08333, 0.6833, 0.08333, 0.6667, 0.1667, 0.6833, 0.1667, 0.7, 0.08333, 0.7, 0.08333, 0.6833, 0.1667, 0.7, 0.1667, 0.7167, 0.08333, 0.7167, 0.08333, 0.7, 0.1667, 0.7167, 0.1667, 0.7333, 0.08333, 0.7333, 0.08333, 0.7167, 0.1667, 0.7333, 0.1667, 0.75, 0.08333, 0.75, 0.08333, 0.7333, 0.1667, 0.75, 0.1667, 0.7667, 0.08333, 0.7667, 0.08333, 0.75, 0.1667, 0.7667, 0.1667, 0.7833, 0.08333, 0.7833, 0.08333, 0.7667, 0.1667, 0.7833, 0.1667, 0.8, 0.08333, 0.8, 0.08333, 0.7833, 0.1667, 0.8, 0.1667, 0.8167, 0.08333, 0.8167, 0.08333, 0.8, 0.1667, 0.8167, 0.1667, 0.8333, 0.08333, 0.8333, 0.08333, 0.8167, 0.1667, 0.8333, 0.1667, 0.85, 0.08333, 0.85, 0.08333, 0.8333, 0.1667, 0.85, 0.1667, 0.8667, 0.08333, 0.8667, 0.08333, 0.85, 0.1667, 0.8667, 0.1667, 0.8833, 0.08333, 0.8833, 0.08333, 0.8667, 0.1667, 0.8833, 0.1667, 0.9, 0.08333, 0.9, 0.08333, 0.8833, 0.1667, 0.9, 0.1667, 0.9167, 0.08333, 0.9167, 0.08333, 0.9, 0.1667, 0.9167, 0.1667, 0.9333, 0.08333, 0.9333, 0.08333, 0.9167, 0.1667, 0.9333, 0.1667, 0.95, 0.08333, 0.95, 0.08333, 0.9333, 0.1667, 0.95, 0.1667, 0.9667, 0.08333, 0.9667, 0.08333, 0.95, 0.1667, 0.9667, 0.1667, 0.9833, 0.08333, 0.9833, 0.08333, 0.9667, 0.8333, 0.6333, 0.6667, 0.6333, 0.6667, 0.6333, 0.8333, 0.6333, 0.8333, 0.5167, 0.8333, 0.5333, 0.6667, 0.5333, 0.6667, 0.5167, 0.8333, 0.5333, 0.8333, 0.55, 0.6667, 0.55, 0.6667, 0.5333, 0.6667, 0.8667, 0.6667, 0.85, 0.6667, 0.85, 0.6667, 0.8667, 0.8333, 0.5667, 0.8333, 0.5833, 0.6667, 0.5833, 0.6667, 0.5667, 0.6667, 0.6167, 0.8333, 0.6167, 0.8333, 0.6167, 0.6667, 0.6167, 0.8333, 0.6, 0.8333, 0.6167, 0.6667, 0.6167, 0.6667, 0.6, 0.8333, 0.8167, 0.8333, 0.8333, 0.8333, 0.8333, 0.8333, 0.8167, 0.8333, 0.6333, 0.8333, 0.65, 0.6667, 0.65, 0.6667, 0.6333, 0.8333, 0.6, 0.6667, 0.6, 0.6667, 0.6, 0.8333, 0.6, 0.8333, 0.6667, 0.8333, 0.6833, 0.6667, 0.6833, 0.6667, 0.6667, 0.6667, 0.9, 0.6667, 0.8833, 0.6667, 0.8833, 0.6667, 0.9, 0.8333, 0.7, 0.8333, 0.7167, 0.6667, 0.7167, 0.6667, 0.7, 0.6667, 0.5833, 0.8333, 0.5833, 0.8333, 0.5833, 0.6667, 0.5833, 0.8333, 0.7333, 0.8333, 0.75, 0.6667, 0.75, 0.6667, 0.7333, 0.8333, 0.85, 0.8333, 0.8667, 0.8333, 0.8667, 0.8333, 0.85, 0.8333, 0.7667, 0.8333, 0.7833, 0.6667, 0.7833, 0.6667, 0.7667, 0.8333, 0.5667, 0.6667, 0.5667, 0.6667, 0.5667, 0.8333, 0.5667, 0.8333, 0.8, 0.8333, 0.8167, 0.6667, 0.8167, 0.6667, 0.8, 0.6667, 0.9333, 0.6667, 0.9167, 0.6667, 0.9167, 0.6667, 0.9333, 0.8333, 0.8333, 0.8333, 0.85, 0.6667, 0.85, 0.6667, 0.8333, 0.6667, 0.55, 0.8333, 0.55, 0.8333, 0.55, 0.6667, 0.55, 0.8333, 0.8667, 0.8333, 0.8833, 0.6667, 0.8833, 0.6667, 0.8667, 0.6667, 0.9833, 0.8333, 0.9833, 0.8333, 0.9833, 0.6667, 0.9833, 0.8333, 0.9, 0.8333, 0.9167, 0.6667, 0.9167, 0.6667, 0.9, 0.8333, 0.8833, 0.8333, 0.9, 0.8333, 0.9, 0.8333, 0.8833, 0.8333, 0.9333, 0.8333, 0.95, 0.6667, 0.95, 0.6667, 0.9333, 0.8333, 0.9667, 0.6667, 0.9667, 0.6667, 0.9667, 0.8333, 0.9667, 0.8333, 0.9667, 0.8333, 0.9833, 0.6667, 0.9833, 0.6667, 0.9667, 0.25, 0.5, 0.25, 0.5167, 0.1667, 0.5167, 0.1667, 0.5, 0.25, 0.5167, 0.25, 0.5333, 0.1667, 0.5333, 0.1667, 0.5167, 0.25, 0.5333, 0.25, 0.55, 0.1667, 0.55, 0.1667, 0.5333, 0.25, 0.55, 0.25, 0.5667, 0.1667, 0.5667, 0.1667, 0.55, 0.25, 0.5667, 0.25, 0.5833, 0.1667, 0.5833, 0.1667, 0.5667, 0.25, 0.5833, 0.25, 0.6, 0.1667, 0.6, 0.1667, 0.5833, 0.25, 0.6, 0.25, 0.6167, 0.1667, 0.6167, 0.1667, 0.6, 0.25, 0.6167, 0.25, 0.6333, 0.1667, 0.6333, 0.1667, 0.6167, 0.25, 0.6333, 0.25, 0.65, 0.1667, 0.65, 0.1667, 0.6333, 0.25, 0.65, 0.25, 0.6667, 0.1667, 0.6667, 0.1667, 0.65, 0.25, 0.6667, 0.25, 0.6833, 0.1667, 0.6833, 0.1667, 0.6667, 0.25, 0.6833, 0.25, 0.7, 0.1667, 0.7, 0.1667, 0.6833, 0.25, 0.7, 0.25, 0.7167, 0.1667, 0.7167, 0.1667, 0.7, 0.25, 0.7167, 0.25, 0.7333, 0.1667, 0.7333, 0.1667, 0.7167, 0.25, 0.7333, 0.25, 0.75, 0.1667, 0.75, 0.1667, 0.7333, 0.25, 0.75, 0.25, 0.7667, 0.1667, 0.7667, 0.1667, 0.75, 0.25, 0.7667, 0.25, 0.7833, 0.1667, 0.7833, 0.1667, 0.7667, 0.25, 0.7833, 0.25, 0.8, 0.1667, 0.8, 0.1667, 0.7833, 0.25, 0.8, 0.25, 0.8167, 0.1667, 0.8167, 0.1667, 0.8, 0.25, 0.8167, 0.25, 0.8333, 0.1667, 0.8333, 0.1667, 0.8167, 0.25, 0.8333, 0.25, 0.85, 0.1667, 0.85, 0.1667, 0.8333, 0.25, 0.85, 0.25, 0.8667, 0.1667, 0.8667, 0.1667, 0.85, 0.25, 0.8667, 0.25, 0.8833, 0.1667, 0.8833, 0.1667, 0.8667, 0.25, 0.8833, 0.25, 0.9, 0.1667, 0.9, 0.1667, 0.8833, 0.25, 0.9, 0.25, 0.9167, 0.1667, 0.9167, 0.1667, 0.9, 0.25, 0.9167, 0.25, 0.9333, 0.1667, 0.9333, 0.1667, 0.9167, 0.25, 0.9333, 0.25, 0.95, 0.1667, 0.95, 0.1667, 0.9333, 0.25, 0.95, 0.25, 0.9667, 0.1667, 0.9667, 0.1667, 0.95, 0.25, 0.9667, 0.25, 0.9833, 0.1667, 0.9833, 0.1667, 0.9667, 0.3333, 0.5, 0.3333, 0.5167, 0.25, 0.5167, 0.25, 0.5, 0.3333, 0.5167, 0.3333, 0.5333, 0.25, 0.5333, 0.25, 0.5167, 0.3333, 0.5333, 0.3333, 0.55, 0.25, 0.55, 0.25, 0.5333, 0.3333, 0.55, 0.3333, 0.5667, 0.25, 0.5667, 0.25, 0.55, 0.3333, 0.5667, 0.3333, 0.5833, 0.25, 0.5833, 0.25, 0.5667, 0.3333, 0.5833, 0.3333, 0.6, 0.25, 0.6, 0.25, 0.5833, 0.3333, 0.6, 0.3333, 0.6167, 0.25, 0.6167, 0.25, 0.6, 0.3333, 0.6167, 0.3333, 0.6333, 0.25, 0.6333, 0.25, 0.6167, 0.3333, 0.6333, 0.3333, 0.65, 0.25, 0.65, 0.25, 0.6333, 0.3333, 0.65, 0.3333, 0.6667, 0.25, 0.6667, 0.25, 0.65, 0.3333, 0.6667, 0.3333, 0.6833, 0.25, 0.6833, 0.25, 0.6667, 0.3333, 0.6833, 0.3333, 0.7, 0.25, 0.7, 0.25, 0.6833, 0.3333, 0.7, 0.3333, 0.7167, 0.25, 0.7167, 0.25, 0.7, 0.3333, 0.7167, 0.3333, 0.7333, 0.25, 0.7333, 0.25, 0.7167, 0.3333, 0.7333, 0.3333, 0.75, 0.25, 0.75, 0.25, 0.7333, 0.3333, 0.75, 0.3333, 0.7667, 0.25, 0.7667, 0.25, 0.75, 0.3333, 0.7667, 0.3333, 0.7833, 0.25, 0.7833, 0.25, 0.7667, 0.3333, 0.7833, 0.3333, 0.8, 0.25, 0.8, 0.25, 0.7833, 0.3333, 0.8, 0.3333, 0.8167, 0.25, 0.8167, 0.25, 0.8, 0.3333, 0.8167, 0.3333, 0.8333, 0.25, 0.8333, 0.25, 0.8167, 0.3333, 0.8333, 0.3333, 0.85, 0.25, 0.85, 0.25, 0.8333, 0.3333, 0.85, 0.3333, 0.8667, 0.25, 0.8667, 0.25, 0.85, 0.3333, 0.8667, 0.3333, 0.8833, 0.25, 0.8833, 0.25, 0.8667, 0.3333, 0.8833, 0.3333, 0.9, 0.25, 0.9, 0.25, 0.8833, 0.3333, 0.9, 0.3333, 0.9167, 0.25, 0.9167, 0.25, 0.9, 0.3333, 0.9167, 0.3333, 0.9333, 0.25, 0.9333, 0.25, 0.9167, 0.3333, 0.9333, 0.3333, 0.95, 0.25, 0.95, 0.25, 0.9333, 0.3333, 0.95, 0.3333, 0.9667, 0.25, 0.9667, 0.25, 0.95, 0.3333, 0.9667, 0.3333, 0.9833, 0.25, 0.9833, 0.25, 0.9667, 0.4167, 0.5, 0.4167, 0.5167, 0.3333, 0.5167, 0.3333, 0.5, 0.4167, 0.5167, 0.4167, 0.5333, 0.3333, 0.5333, 0.3333, 0.5167, 0.4167, 0.5333, 0.4167, 0.55, 0.3333, 0.55, 0.3333, 0.5333, 0.4167, 0.55, 0.4167, 0.5667, 0.3333, 0.5667, 0.3333, 0.55, 0.4167, 0.5667, 0.4167, 0.5833, 0.3333, 0.5833, 0.3333, 0.5667, 0.4167, 0.5833, 0.4167, 0.6, 0.3333, 0.6, 0.3333, 0.5833, 0.4167, 0.6, 0.4167, 0.6167, 0.3333, 0.6167, 0.3333, 0.6, 0.4167, 0.6167, 0.4167, 0.6333, 0.3333, 0.6333, 0.3333, 0.6167, 0.4167, 0.6333, 0.4167, 0.65, 0.3333, 0.65, 0.3333, 0.6333, 0.4167, 0.65, 0.4167, 0.6667, 0.3333, 0.6667, 0.3333, 0.65, 0.4167, 0.6667, 0.4167, 0.6833, 0.3333, 0.6833, 0.3333, 0.6667, 0.4167, 0.6833, 0.4167, 0.7, 0.3333, 0.7, 0.3333, 0.6833, 0.4167, 0.7, 0.4167, 0.7167, 0.3333, 0.7167, 0.3333, 0.7, 0.4167, 0.7167, 0.4167, 0.7333, 0.3333, 0.7333, 0.3333, 0.7167, 0.4167, 0.7333, 0.4167, 0.75, 0.3333, 0.75, 0.3333, 0.7333, 0.4167, 0.75, 0.4167, 0.7667, 0.3333, 0.7667, 0.3333, 0.75, 0.4167, 0.7667, 0.4167, 0.7833, 0.3333, 0.7833, 0.3333, 0.7667, 0.4167, 0.7833, 0.4167, 0.8, 0.3333, 0.8, 0.3333, 0.7833, 0.4167, 0.8, 0.4167, 0.8167, 0.3333, 0.8167, 0.3333, 0.8, 0.4167, 0.8167, 0.4167, 0.8333, 0.3333, 0.8333, 0.3333, 0.8167, 0.4167, 0.8333, 0.4167, 0.85, 0.3333, 0.85, 0.3333, 0.8333, 0.4167, 0.85, 0.4167, 0.8667, 0.3333, 0.8667, 0.3333, 0.85, 0.4167, 0.8667, 0.4167, 0.8833, 0.3333, 0.8833, 0.3333, 0.8667, 0.4167, 0.8833, 0.4167, 0.9, 0.3333, 0.9, 0.3333, 0.8833, 0.4167, 0.9, 0.4167, 0.9167, 0.3333, 0.9167, 0.3333, 0.9, 0.4167, 0.9167, 0.4167, 0.9333, 0.3333, 0.9333, 0.3333, 0.9167, 0.4167, 0.9333, 0.4167, 0.95, 0.3333, 0.95, 0.3333, 0.9333, 0.4167, 0.95, 0.4167, 0.9667, 0.3333, 0.9667, 0.3333, 0.95, 0.4167, 0.9667, 0.4167, 0.9833, 0.3333, 0.9833, 0.3333, 0.9667, 0.5, 0.5, 0.5, 0.5167, 0.4167, 0.5167, 0.4167, 0.5, 0.5, 0.5167, 0.5, 0.5333, 0.4167, 0.5333, 0.4167, 0.5167, 0.5, 0.5333, 0.5, 0.55, 0.4167, 0.55, 0.4167, 0.5333, 0.5, 0.55, 0.5, 0.5667, 0.4167, 0.5667, 0.4167, 0.55, 0.5, 0.5667, 0.5, 0.5833, 0.4167, 0.5833, 0.4167, 0.5667, 0.5, 0.5833, 0.5, 0.6, 0.4167, 0.6, 0.4167, 0.5833, 0.5, 0.6, 0.5, 0.6167, 0.4167, 0.6167, 0.4167, 0.6, 0.5, 0.6167, 0.5, 0.6333, 0.4167, 0.6333, 0.4167, 0.6167, 0.5, 0.6333, 0.5, 0.65, 0.4167, 0.65, 0.4167, 0.6333, 0.5, 0.65, 0.5, 0.6667, 0.4167, 0.6667, 0.4167, 0.65, 0.5, 0.6667, 0.5, 0.6833, 0.4167, 0.6833, 0.4167, 0.6667, 0.5, 0.6833, 0.5, 0.7, 0.4167, 0.7, 0.4167, 0.6833, 0.5, 0.7, 0.5, 0.7167, 0.4167, 0.7167, 0.4167, 0.7, 0.5, 0.7167, 0.5, 0.7333, 0.4167, 0.7333, 0.4167, 0.7167, 0.5, 0.7333, 0.5, 0.75, 0.4167, 0.75, 0.4167, 0.7333, 0.5, 0.75, 0.5, 0.7667, 0.4167, 0.7667, 0.4167, 0.75, 0.5, 0.7667, 0.5, 0.7833, 0.4167, 0.7833, 0.4167, 0.7667, 0.5, 0.7833, 0.5, 0.8, 0.4167, 0.8, 0.4167, 0.7833, 0.5, 0.8, 0.5, 0.8167, 0.4167, 0.8167, 0.4167, 0.8, 0.5, 0.8167, 0.5, 0.8333, 0.4167, 0.8333, 0.4167, 0.8167, 0.5, 0.8333, 0.5, 0.85, 0.4167, 0.85, 0.4167, 0.8333, 0.5, 0.85, 0.5, 0.8667, 0.4167, 0.8667, 0.4167, 0.85, 0.5, 0.8667, 0.5, 0.8833, 0.4167, 0.8833, 0.4167, 0.8667, 0.5, 0.8833, 0.5, 0.9, 0.4167, 0.9, 0.4167, 0.8833, 0.5, 0.9, 0.5, 0.9167, 0.4167, 0.9167, 0.4167, 0.9, 0.5, 0.9167, 0.5, 0.9333, 0.4167, 0.9333, 0.4167, 0.9167, 0.5, 0.9333, 0.5, 0.95, 0.4167, 0.95, 0.4167, 0.9333, 0.5, 0.95, 0.5, 0.9667, 0.4167, 0.9667, 0.4167, 0.95, 0.5, 0.9667, 0.5, 0.9833, 0.4167, 0.9833, 0.4167, 0.9667, 0.5833, 0.5, 0.5833, 0.5167, 0.5, 0.5167, 0.5, 0.5, 0.5833, 0.5167, 0.5833, 0.5333, 0.5, 0.5333, 0.5, 0.5167, 0.5833, 0.5333, 0.5833, 0.55, 0.5, 0.55, 0.5, 0.5333, 0.5833, 0.55, 0.5833, 0.5667, 0.5, 0.5667, 0.5, 0.55, 0.5833, 0.5667, 0.5833, 0.5833, 0.5, 0.5833, 0.5, 0.5667, 0.5833, 0.5833, 0.5833, 0.6, 0.5, 0.6, 0.5, 0.5833, 0.5833, 0.6, 0.5833, 0.6167, 0.5, 0.6167, 0.5, 0.6, 0.5833, 0.6167, 0.5833, 0.6333, 0.5, 0.6333, 0.5, 0.6167, 0.5833, 0.6333, 0.5833, 0.65, 0.5, 0.65, 0.5, 0.6333, 0.5833, 0.65, 0.5833, 0.6667, 0.5, 0.6667, 0.5, 0.65, 0.5833, 0.6667, 0.5833, 0.6833, 0.5, 0.6833, 0.5, 0.6667, 0.5833, 0.6833, 0.5833, 0.7, 0.5, 0.7, 0.5, 0.6833, 0.5833, 0.7, 0.5833, 0.7167, 0.5, 0.7167, 0.5, 0.7, 0.5833, 0.7167, 0.5833, 0.7333, 0.5, 0.7333, 0.5, 0.7167, 0.5833, 0.7333, 0.5833, 0.75, 0.5, 0.75, 0.5, 0.7333, 0.5833, 0.75, 0.5833, 0.7667, 0.5, 0.7667, 0.5, 0.75, 0.5833, 0.7667, 0.5833, 0.7833, 0.5, 0.7833, 0.5, 0.7667, 0.5833, 0.7833, 0.5833, 0.8, 0.5, 0.8, 0.5, 0.7833, 0.5833, 0.8, 0.5833, 0.8167, 0.5, 0.8167, 0.5, 0.8, 0.5833, 0.8167, 0.5833, 0.8333, 0.5, 0.8333, 0.5, 0.8167, 0.5833, 0.8333, 0.5833, 0.85, 0.5, 0.85, 0.5, 0.8333, 0.5833, 0.85, 0.5833, 0.8667, 0.5, 0.8667, 0.5, 0.85, 0.5833, 0.8667, 0.5833, 0.8833, 0.5, 0.8833, 0.5, 0.8667, 0.5833, 0.8833, 0.5833, 0.9, 0.5, 0.9, 0.5, 0.8833, 0.5833, 0.9, 0.5833, 0.9167, 0.5, 0.9167, 0.5, 0.9, 0.5833, 0.9167, 0.5833, 0.9333, 0.5, 0.9333, 0.5, 0.9167, 0.5833, 0.9333, 0.5833, 0.95, 0.5, 0.95, 0.5, 0.9333, 0.5833, 0.95, 0.5833, 0.9667, 0.5, 0.9667, 0.5, 0.95, 0.5833, 0.9667, 0.5833, 0.9833, 0.5, 0.9833, 0.5, 0.9667, 0.6667, 0.5, 0.6667, 0.5167, 0.5833, 0.5167, 0.5833, 0.5, 0.6667, 0.5167, 0.6667, 0.5333, 0.5833, 0.5333, 0.5833, 0.5167, 0.6667, 0.5333, 0.6667, 0.55, 0.5833, 0.55, 0.5833, 0.5333, 0.6667, 0.55, 0.6667, 0.5667, 0.5833, 0.5667, 0.5833, 0.55, 0.6667, 0.5667, 0.6667, 0.5833, 0.5833, 0.5833, 0.5833, 0.5667, 0.6667, 0.5833, 0.6667, 0.6, 0.5833, 0.6, 0.5833, 0.5833, 0.6667, 0.6, 0.6667, 0.6167, 0.5833, 0.6167, 0.5833, 0.6, 0.6667, 0.6167, 0.6667, 0.6333, 0.5833, 0.6333, 0.5833, 0.6167, 0.6667, 0.6333, 0.6667, 0.65, 0.5833, 0.65, 0.5833, 0.6333, 0.6667, 0.65, 0.6667, 0.6667, 0.5833, 0.6667, 0.5833, 0.65, 0.6667, 0.6667, 0.6667, 0.6833, 0.5833, 0.6833, 0.5833, 0.6667, 0.6667, 0.6833, 0.6667, 0.7, 0.5833, 0.7, 0.5833, 0.6833, 0.6667, 0.7, 0.6667, 0.7167, 0.5833, 0.7167, 0.5833, 0.7, 0.6667, 0.7167, 0.6667, 0.7333, 0.5833, 0.7333, 0.5833, 0.7167, 0.6667, 0.7333, 0.6667, 0.75, 0.5833, 0.75, 0.5833, 0.7333, 0.6667, 0.75, 0.6667, 0.7667, 0.5833, 0.7667, 0.5833, 0.75, 0.6667, 0.7667, 0.6667, 0.7833, 0.5833, 0.7833, 0.5833, 0.7667, 0.6667, 0.7833, 0.6667, 0.8, 0.5833, 0.8, 0.5833, 0.7833, 0.6667, 0.8, 0.6667, 0.8167, 0.5833, 0.8167, 0.5833, 0.8, 0.6667, 0.8167, 0.6667, 0.8333, 0.5833, 0.8333, 0.5833, 0.8167, 0.6667, 0.8333, 0.6667, 0.85, 0.5833, 0.85, 0.5833, 0.8333, 0.6667, 0.85, 0.6667, 0.8667, 0.5833, 0.8667, 0.5833, 0.85, 0.6667, 0.8667, 0.6667, 0.8833, 0.5833, 0.8833, 0.5833, 0.8667, 0.6667, 0.8833, 0.6667, 0.9, 0.5833, 0.9, 0.5833, 0.8833, 0.6667, 0.9, 0.6667, 0.9167, 0.5833, 0.9167, 0.5833, 0.9, 0.6667, 0.9167, 0.6667, 0.9333, 0.5833, 0.9333, 0.5833, 0.9167, 0.6667, 0.9333, 0.6667, 0.95, 0.5833, 0.95, 0.5833, 0.9333, 0.6667, 0.95, 0.6667, 0.9667, 0.5833, 0.9667, 0.5833, 0.95, 0.6667, 0.9667, 0.6667, 0.9833, 0.5833, 0.9833, 0.5833, 0.9667, 0.9167, 0.5, 0.9167, 0.5167, 0.8333, 0.5167, 0.8333, 0.5, 0.9167, 0.5167, 0.9167, 0.5333, 0.8333, 0.5333, 0.8333, 0.5167, 0.9167, 0.5333, 0.9167, 0.55, 0.8333, 0.55, 0.8333, 0.5333, 0.9167, 0.55, 0.9167, 0.5667, 0.8333, 0.5667, 0.8333, 0.55, 0.9167, 0.5667, 0.9167, 0.5833, 0.8333, 0.5833, 0.8333, 0.5667, 0.9167, 0.5833, 0.9167, 0.6, 0.8333, 0.6, 0.8333, 0.5833, 0.9167, 0.6, 0.9167, 0.6167, 0.8333, 0.6167, 0.8333, 0.6, 0.9167, 0.6167, 0.9167, 0.6333, 0.8333, 0.6333, 0.8333, 0.6167, 0.9167, 0.6333, 0.9167, 0.65, 0.8333, 0.65, 0.8333, 0.6333, 0.9167, 0.65, 0.9167, 0.6667, 0.8333, 0.6667, 0.8333, 0.65, 0.9167, 0.6667, 0.9167, 0.6833, 0.8333, 0.6833, 0.8333, 0.6667, 0.9167, 0.6833, 0.9167, 0.7, 0.8333, 0.7, 0.8333, 0.6833, 0.9167, 0.7, 0.9167, 0.7167, 0.8333, 0.7167, 0.8333, 0.7, 0.9167, 0.7167, 0.9167, 0.7333, 0.8333, 0.7333, 0.8333, 0.7167, 0.9167, 0.7333, 0.9167, 0.75, 0.8333, 0.75, 0.8333, 0.7333, 0.9167, 0.75, 0.9167, 0.7667, 0.8333, 0.7667, 0.8333, 0.75, 0.9167, 0.7667, 0.9167, 0.7833, 0.8333, 0.7833, 0.8333, 0.7667, 0.9167, 0.7833, 0.9167, 0.8, 0.8333, 0.8, 0.8333, 0.7833, 0.9167, 0.8, 0.9167, 0.8167, 0.8333, 0.8167, 0.8333, 0.8, 0.9167, 0.8167, 0.9167, 0.8333, 0.8333, 0.8333, 0.8333, 0.8167, 0.9167, 0.8333, 0.9167, 0.85, 0.8333, 0.85, 0.8333, 0.8333, 0.9167, 0.85, 0.9167, 0.8667, 0.8333, 0.8667, 0.8333, 0.85, 0.9167, 0.8667, 0.9167, 0.8833, 0.8333, 0.8833, 0.8333, 0.8667, 0.9167, 0.8833, 0.9167, 0.9, 0.8333, 0.9, 0.8333, 0.8833, 0.9167, 0.9, 0.9167, 0.9167, 0.8333, 0.9167, 0.8333, 0.9, 0.9167, 0.9167, 0.9167, 0.9333, 0.8333, 0.9333, 0.8333, 0.9167, 0.9167, 0.9333, 0.9167, 0.95, 0.8333, 0.95, 0.8333, 0.9333, 0.9167, 0.95, 0.9167, 0.9667, 0.8333, 0.9667, 0.8333, 0.95, 0.9167, 0.9667, 0.9167, 0.9833, 0.8333, 0.9833, 0.8333, 0.9667, 1.0, 0.5, 1.0, 0.5167, 0.9167, 0.5167, 0.9167, 0.5, 1.0, 0.5167, 1.0, 0.5333, 0.9167, 0.5333, 0.9167, 0.5167, 1.0, 0.5333, 1.0, 0.55, 0.9167, 0.55, 0.9167, 0.5333, 1.0, 0.55, 1.0, 0.5667, 0.9167, 0.5667, 0.9167, 0.55, 1.0, 0.5667, 1.0, 0.5833, 0.9167, 0.5833, 0.9167, 0.5667, 1.0, 0.5833, 1.0, 0.6, 0.9167, 0.6, 0.9167, 0.5833, 1.0, 0.6, 1.0, 0.6167, 0.9167, 0.6167, 0.9167, 0.6, 1.0, 0.6167, 1.0, 0.6333, 0.9167, 0.6333, 0.9167, 0.6167, 1.0, 0.6333, 1.0, 0.65, 0.9167, 0.65, 0.9167, 0.6333, 1.0, 0.65, 1.0, 0.6667, 0.9167, 0.6667, 0.9167, 0.65, 1.0, 0.6667, 1.0, 0.6833, 0.9167, 0.6833, 0.9167, 0.6667, 1.0, 0.6833, 1.0, 0.7, 0.9167, 0.7, 0.9167, 0.6833, 1.0, 0.7, 1.0, 0.7167, 0.9167, 0.7167, 0.9167, 0.7, 1.0, 0.7167, 1.0, 0.7333, 0.9167, 0.7333, 0.9167, 0.7167, 1.0, 0.7333, 1.0, 0.75, 0.9167, 0.75, 0.9167, 0.7333, 1.0, 0.75, 1.0, 0.7667, 0.9167, 0.7667, 0.9167, 0.75, 1.0, 0.7667, 1.0, 0.7833, 0.9167, 0.7833, 0.9167, 0.7667, 1.0, 0.7833, 1.0, 0.8, 0.9167, 0.8, 0.9167, 0.7833, 1.0, 0.8, 1.0, 0.8167, 0.9167, 0.8167, 0.9167, 0.8, 1.0, 0.8167, 1.0, 0.8333, 0.9167, 0.8333, 0.9167, 0.8167, 1.0, 0.8333, 1.0, 0.85, 0.9167, 0.85, 0.9167, 0.8333, 1.0, 0.85, 1.0, 0.8667, 0.9167, 0.8667, 0.9167, 0.85, 1.0, 0.8667, 1.0, 0.8833, 0.9167, 0.8833, 0.9167, 0.8667, 1.0, 0.8833, 1.0, 0.9, 0.9167, 0.9, 0.9167, 0.8833, 1.0, 0.9, 1.0, 0.9167, 0.9167, 0.9167, 0.9167, 0.9, 1.0, 0.9167, 1.0, 0.9333, 0.9167, 0.9333, 0.9167, 0.9167, 1.0, 0.9333, 1.0, 0.95, 0.9167, 0.95, 0.9167, 0.9333, 1.0, 0.95, 1.0, 0.9667, 0.9167, 0.9667, 0.9167, 0.95, 1.0, 0.9667, 1.0, 0.9833, 0.9167, 0.9833, 0.9167, 0.9667, 0.8333, 0.9833, 0.8333, 1.0, 0.6667, 1.0, 0.6667, 0.9833, 0.8333, 0.5, 0.8333, 0.5167, 0.6667, 0.5167, 0.6667, 0.5, 0.8333, 0.55, 0.8333, 0.5667, 0.6667, 0.5667, 0.6667, 0.55, 0.8333, 0.5833, 0.8333, 0.6, 0.6667, 0.6, 0.6667, 0.5833, 0.8333, 0.6167, 0.8333, 0.6333, 0.6667, 0.6333, 0.6667, 0.6167, 0.8333, 0.65, 0.8333, 0.6667, 0.6667, 0.6667, 0.6667, 0.65, 0.8333, 0.6833, 0.8333, 0.7, 0.6667, 0.7, 0.6667, 0.6833, 0.8333, 0.7167, 0.8333, 0.7333, 0.6667, 0.7333, 0.6667, 0.7167, 0.8333, 0.75, 0.8333, 0.7667, 0.6667, 0.7667, 0.6667, 0.75, 0.8333, 0.7833, 0.8333, 0.8, 0.6667, 0.8, 0.6667, 0.7833, 0.8333, 0.8167, 0.8333, 0.8333, 0.6667, 0.8333, 0.6667, 0.8167, 0.8333, 0.85, 0.8333, 0.8667, 0.6667, 0.8667, 0.6667, 0.85, 0.8333, 0.8833, 0.8333, 0.9, 0.6667, 0.9, 0.6667, 0.8833, 0.8333, 0.9167, 0.8333, 0.9333, 0.6667, 0.9333, 0.6667, 0.9167, 0.8333, 0.95, 0.8333, 0.9667, 0.6667, 0.9667, 0.6667, 0.95, 0.6667, 0.65, 0.8333, 0.65, 0.8333, 0.65, 0.6667, 0.65, 0.6667, 0.8333, 0.6667, 0.8167, 0.6667, 0.8167, 0.6667, 0.8333, 0.8333, 0.6667, 0.6667, 0.6667, 0.6667, 0.6667, 0.8333, 0.6667, 0.8333, 0.75, 0.8333, 0.7667, 0.8333, 0.7667, 0.8333, 0.75, 0.6667, 0.6833, 0.8333, 0.6833, 0.8333, 0.6833, 0.6667, 0.6833, 0.6667, 0.8, 0.6667, 0.7833, 0.6667, 0.7833, 0.6667, 0.8, 0.8333, 0.7, 0.6667, 0.7, 0.6667, 0.7, 0.8333, 0.7, 0.8333, 0.7167, 0.8333, 0.7333, 0.8333, 0.7333, 0.8333, 0.7167, 0.6667, 0.7167, 0.8333, 0.7167, 0.8333, 0.7167, 0.6667, 0.7167, 0.6667, 0.7667, 0.6667, 0.75, 0.6667, 0.75, 0.6667, 0.7667, 0.8333, 0.7333, 0.6667, 0.7333, 0.6667, 0.7333, 0.8333, 0.7333, 0.8333, 0.6833, 0.8333, 0.7, 0.8333, 0.7, 0.8333, 0.6833, 0.6667, 0.75, 0.8333, 0.75, 0.8333, 0.75, 0.6667, 0.75, 0.6667, 0.7333, 0.6667, 0.7167, 0.6667, 0.7167, 0.6667, 0.7333, 0.8333, 0.7667, 0.6667, 0.7667, 0.6667, 0.7667, 0.8333, 0.7667, 0.8333, 0.5, 0.8333, 0.5167, 0.8333, 0.5167, 0.8333, 0.5, 0.8333, 0.65, 0.8333, 0.6667, 0.8333, 0.6667, 0.8333, 0.65, 0.6667, 0.7833, 0.8333, 0.7833, 0.8333, 0.7833, 0.6667, 0.7833, 0.0, 0.0, 0.0, 0.0, 0.0, 0.0, 0.0, 0.0, 0.6667, 0.7, 0.6667, 0.6833, 0.6667, 0.6833, 0.6667, 0.7, 0.8333, 0.8, 0.6667, 0.8, 0.6667, 0.8, 0.8333, 0.8, 0.0, 0.0, 0.0, 0.0, 0.0, 0.0, 0.0, 0.0, 0.8333, 0.6167, 0.8333, 0.6333, 0.8333, 0.6333, 0.8333, 0.6167, 0.6667, 0.8167, 0.8333, 0.8167, 0.8333, 0.8167, 0.6667, 0.8167, 0.6667, 0.5167, 0.6667, 0.5, 0.6667, 0.5, 0.6667, 0.5167, 0.6667, 0.6667, 0.6667, 0.65, 0.6667, 0.65, 0.6667, 0.6667, 0.8333, 0.8333, 0.6667, 0.8333, 0.6667, 0.8333, 0.8333, 0.8333, 0.8333, 0.5833, 0.8333, 0.6, 0.8333, 0.6, 0.8333, 0.5833, 0.6667, 0.85, 0.8333, 0.85, 0.8333, 0.85, 0.6667, 0.85, 0.6667, 0.6333, 0.6667, 0.6167, 0.6667, 0.6167, 0.6667, 0.6333, 0.8333, 0.8667, 0.6667, 0.8667, 0.6667, 0.8667, 0.8333, 0.8667, 0.8333, 0.55, 0.8333, 0.5667, 0.8333, 0.5667, 0.8333, 0.55, 0.8333, 0.9833, 0.8333, 1.0, 0.8333, 1.0, 0.8333, 0.9833, 0.6667, 0.8833, 0.8333, 0.8833, 0.8333, 0.8833, 0.6667, 0.8833, 0.6667, 0.6, 0.6667, 0.5833, 0.6667, 0.5833, 0.6667, 0.6, 0.8333, 0.9, 0.6667, 0.9, 0.6667, 0.9, 0.8333, 0.9, 0.8333, 0.95, 0.8333, 0.9667, 0.8333, 0.9667, 0.8333, 0.95, 0.6667, 0.9167, 0.8333, 0.9167, 0.8333, 0.9167, 0.6667, 0.9167, 0.6667, 0.5667, 0.6667, 0.55, 0.6667, 0.55, 0.6667, 0.5667, 0.6667, 1.0, 0.6667, 0.9833, 0.6667, 0.9833, 0.6667, 1.0, 0.8333, 0.9333, 0.6667, 0.9333, 0.6667, 0.9333, 0.8333, 0.9333, 0.8333, 0.9167, 0.8333, 0.9333, 0.8333, 0.9333, 0.8333, 0.9167, 0.6667, 0.95, 0.8333, 0.95, 0.8333, 0.95, 0.6667, 0.95, 0.8333, 0.5167, 0.6667, 0.5167, 0.6667, 0.5167, 0.8333, 0.5167, 0.6667, 0.9667, 0.6667, 0.95, 0.6667, 0.95, 0.6667, 0.9667, 0.9167, 1.0, 7.451e-08, 1.0, 0.08333, 1.0, 0.1667, 1.0, 0.25, 1.0, 0.3333, 1.0, 0.4167, 1.0, 0.5, 1.0, 0.5833, 1.0, 0.0, 0.0, 0.8333, 1.0, 7.451e-08, 0.5, 0.9167, 0.5, 0.0, 0.0, 0.6667, 0.5, 0.5833, 0.5, 0.5, 0.5, 0.4167, 0.5, 0.3333, 0.5, 0.25, 0.5, 0.1667, 0.5, 0.08333, 0.5])
me_cylinder_005.materials.append(mat_material_003)
me_cylinder_005.update()

# ---- objects
ob_light = bpy.data.objects.new('Light', light_light)
ob_camera = bpy.data.objects.new('Camera', cam_camera)
ob_cylinder = bpy.data.objects.new('Cylinder', me_cylinder_003)
ob_cylinder_001 = bpy.data.objects.new('Cylinder.001', me_cylinder_004)
ob_cylinder_002 = bpy.data.objects.new('Cylinder.002', me_cylinder_005)

# ---- transforms, parenting, visibility, modifiers, constraints
ob_light.location = (4.076, 1.005, 5.904)
ob_light.rotation_euler = (0.6503, 0.05522, 1.866)
ob_light.lock_rotations_4d = False
ob_light.empty_display_type = 'ARROWS'
ob_light.color = (0.0, 0.0, 0.0, 0.0)
ob_light.lineart.crease_threshold = 0.0
ob_camera.location = (7.359, -6.926, 4.958)
ob_camera.rotation_euler = (1.109, 0.0, 0.8149)
ob_camera.lock_rotations_4d = False
ob_camera.empty_display_type = 'ARROWS'
ob_camera.color = (0.0, 0.0, 0.0, 0.0)
ob_camera.display_type = 'WIRE'
ob_camera.lineart.crease_threshold = 0.0
ob_cylinder.location = (0.0, 0.0, 1.391)
ob_cylinder.scale = (0.5777, 0.5777, 1.197)
ob_cylinder_001.location = (0.0, 0.0, 0.0)
ob_cylinder_001.scale = (0.7939, 0.7939, 0.7939)
ob_cylinder_002.location = (0.03052, 0.0, -0.204)
ob_cylinder_002.rotation_euler = (1.571, 0.0, 0.0)
ob_cylinder_002.scale = (1.422, 0.444, 2.711)

# ---- collection membership
col_collection.objects.link(ob_light)
col_collection.objects.link(ob_camera)
col_collection.objects.link(ob_cylinder)
col_collection.objects.link(ob_cylinder_001)
col_collection.objects.link(ob_cylinder_002)

# ---- scene / render settings (as saved in the file)
scene.camera = ob_camera
scene.frame_start = 1; scene.frame_end = 250; scene.frame_set(1)
scene.render.engine = 'BLENDER_EEVEE_NEXT'
scene.cycles.sampling_pattern = 'TABULATED_SOBOL'
scene.view_settings.view_transform = 'Filmic'
bpy.context.view_layer.update()

